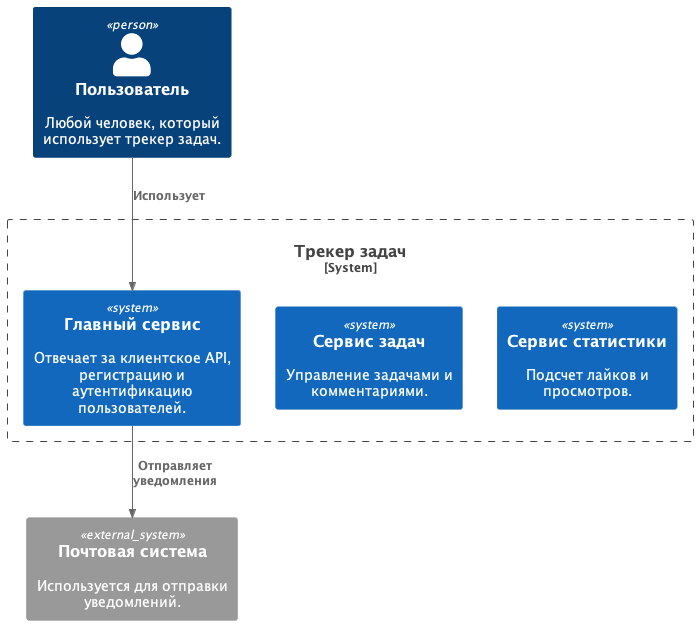

The diagram above was rendered by PlantUML. Its source (embedded in the PNG):
@startuml
!include https://raw.githubusercontent.com/RicardoNiepel/C4-PlantUML/master/C4_Context.puml

Person(user, "Пользователь", "Любой человек, который использует трекер задач.")

System_Boundary(c1, "Трекер задач") {
    System(tracker_api, "Главный сервис", "Отвечает за клиентское API, регистрацию и аутентификацию пользователей.")
    System(tasks_service, "Сервис задач", "Управление задачами и комментариями.")
    System(stats_service, "Сервис статистики", "Подсчет лайков и просмотров.")
}

System_Ext(mail_system, "Почтовая система", "Используется для отправки уведомлений.")

Rel(user, tracker_api, "Использует")
Rel(tracker_api, mail_system, "Отправляет уведомления")

@enduml